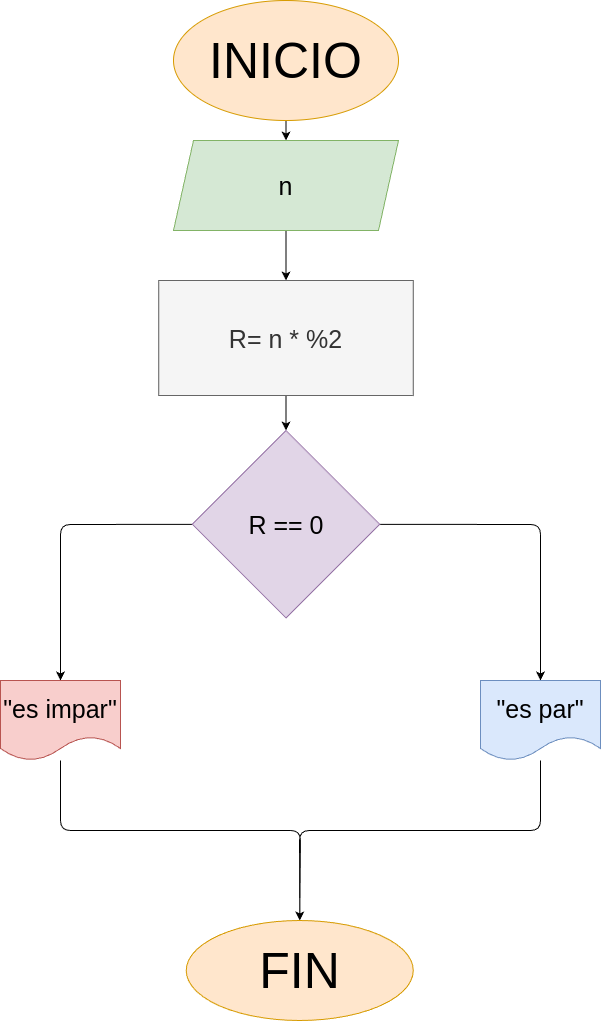

The diagram above was exported from draw.io. Its source (the exported page's mxGraphModel, read from the mxfile embedded in the PNG):
<mxGraphModel dx="584" dy="1073" grid="1" gridSize="10" guides="1" tooltips="1" connect="1" arrows="1" fold="1" page="1" pageScale="1" pageWidth="850" pageHeight="1100" math="0" shadow="0">
  <root>
    <mxCell id="0" />
    <mxCell id="1" parent="0" />
    <mxCell id="4" value="" style="edgeStyle=none;html=1;" parent="1" source="2" target="3" edge="1">
      <mxGeometry relative="1" as="geometry" />
    </mxCell>
    <mxCell id="2" value="INICIO" style="ellipse;whiteSpace=wrap;html=1;fontSize=50;fillColor=#ffe6cc;strokeColor=#d79b00;" parent="1" vertex="1">
      <mxGeometry x="313" width="225" height="120" as="geometry" />
    </mxCell>
    <mxCell id="6" value="" style="edgeStyle=none;html=1;" parent="1" source="3" target="5" edge="1">
      <mxGeometry relative="1" as="geometry" />
    </mxCell>
    <mxCell id="3" value="n" style="shape=parallelogram;perimeter=parallelogramPerimeter;whiteSpace=wrap;html=1;fixedSize=1;fontSize=25;fillColor=#d5e8d4;strokeColor=#82b366;" parent="1" vertex="1">
      <mxGeometry x="313" y="140" width="225" height="90" as="geometry" />
    </mxCell>
    <mxCell id="8" value="" style="edgeStyle=none;html=1;" parent="1" source="5" target="7" edge="1">
      <mxGeometry relative="1" as="geometry" />
    </mxCell>
    <mxCell id="5" value="R= n * %2" style="whiteSpace=wrap;html=1;fontSize=25;fillColor=#f5f5f5;strokeColor=#666666;fontColor=#333333;" parent="1" vertex="1">
      <mxGeometry x="298.25" y="280" width="254.5" height="115" as="geometry" />
    </mxCell>
    <mxCell id="11" value="" style="edgeStyle=none;html=1;entryX=0.5;entryY=0;entryDx=0;entryDy=0;" parent="1" source="7" target="10" edge="1">
      <mxGeometry relative="1" as="geometry">
        <Array as="points">
          <mxPoint x="680" y="524" />
        </Array>
      </mxGeometry>
    </mxCell>
    <mxCell id="13" value="" style="edgeStyle=none;html=1;entryX=0.5;entryY=0;entryDx=0;entryDy=0;" parent="1" source="7" target="12" edge="1">
      <mxGeometry relative="1" as="geometry">
        <Array as="points">
          <mxPoint x="200" y="524" />
        </Array>
      </mxGeometry>
    </mxCell>
    <mxCell id="7" value="R == 0" style="rhombus;whiteSpace=wrap;html=1;fontSize=25;fillColor=#e1d5e7;strokeColor=#9673a6;" parent="1" vertex="1">
      <mxGeometry x="331.75" y="430" width="187.5" height="187.5" as="geometry" />
    </mxCell>
    <mxCell id="16" style="edgeStyle=none;html=1;entryX=0.5;entryY=0;entryDx=0;entryDy=0;" parent="1" source="10" target="14" edge="1">
      <mxGeometry relative="1" as="geometry">
        <Array as="points">
          <mxPoint x="680" y="830" />
          <mxPoint x="439" y="830" />
        </Array>
      </mxGeometry>
    </mxCell>
    <mxCell id="10" value="&quot;es par&quot;" style="shape=document;whiteSpace=wrap;html=1;boundedLbl=1;fontSize=25;fillColor=#dae8fc;strokeColor=#6c8ebf;" parent="1" vertex="1">
      <mxGeometry x="620" y="680" width="120" height="80" as="geometry" />
    </mxCell>
    <mxCell id="15" style="edgeStyle=none;html=1;entryX=0.5;entryY=0;entryDx=0;entryDy=0;" parent="1" source="12" target="14" edge="1">
      <mxGeometry relative="1" as="geometry">
        <Array as="points">
          <mxPoint x="200" y="830" />
          <mxPoint x="440" y="830" />
        </Array>
      </mxGeometry>
    </mxCell>
    <mxCell id="12" value="&quot;es impar&quot;" style="shape=document;whiteSpace=wrap;html=1;boundedLbl=1;fontSize=25;fillColor=#f8cecc;strokeColor=#b85450;" parent="1" vertex="1">
      <mxGeometry x="140" y="680" width="120" height="80" as="geometry" />
    </mxCell>
    <mxCell id="14" value="FIN" style="ellipse;whiteSpace=wrap;html=1;fontSize=50;fillColor=#ffe6cc;strokeColor=#d79b00;" parent="1" vertex="1">
      <mxGeometry x="325.75" y="920" width="227" height="100" as="geometry" />
    </mxCell>
  </root>
</mxGraphModel>